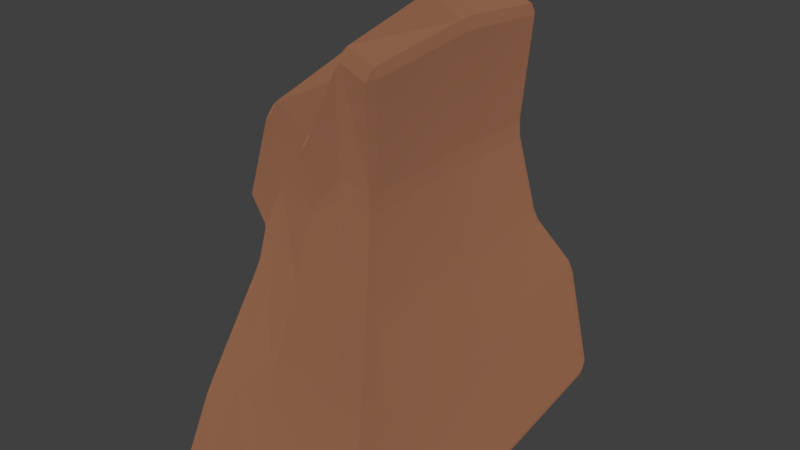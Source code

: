 # Source: kamien_duzy1.blend  (saved by Blender 2.79.0; exported with 4.5.12 LTS)
import bpy
from mathutils import Matrix  # noqa: F401  (used for matrix-valued properties, if any)

bpy.ops.wm.read_factory_settings(use_empty=True)
scene = bpy.context.scene
scene.name = 'Scene'

# ---- collections
col_collection_1 = bpy.data.collections.new('Collection 1'); scene.collection.children.link(col_collection_1)

# ---- materials (node trees are filled in below, after node groups)
mat_stone_001 = bpy.data.materials.new('Stone.001')
mat_stone_001.alpha_threshold = 0.0
mat_stone_001.roughness = 0.5

# ---- material node trees
mat_stone_001.use_nodes = True; mat_stone_001.node_tree.nodes.clear()
_N = mat_stone_001.node_tree.nodes; _L = mat_stone_001.node_tree.links
n0 = _N.new('ShaderNodeOutputMaterial'); n0.name = 'Material Output'; n0.location = (300, 300)
n1 = _N.new('ShaderNodeBsdfDiffuse'); n1.name = 'Diffuse BSDF'; n1.location = (10, 300)
n1.inputs[0].default_value = (0.2598, 0.1153, 0.06434, 1.0)
n1.inputs[1].default_value = 0.8333
_L.new(n1.outputs[0], n0.inputs[0])
n0.is_active_output = True

# ---- world
world_world = bpy.data.worlds.new('World'); scene.world = world_world
world_world.color = (0.05088, 0.05088, 0.05088)
world_world.use_sun_shadow = False
world_world.sun_shadow_jitter_overblur = 0.0
world_world.cycles.sampling_method = 'MANUAL'

# ---- meshes
me_cube_008 = bpy.data.meshes.new('Cube.008')
me_cube_008.from_pydata([(-1.598, -1.495, 0.08024), (-1.581, -1.606, 0.1157), (-1.632, -1.476, 0.1089), (-1.202, -0.8712, 1.505), (-1.155, -0.9513, 1.544), (-1.175, -0.8785, 1.559), (-1.632, 1.488, 0.1089), (-1.581, 1.606, 0.1157), (-1.598, 1.507, 0.08024), (-1.198, 0.8751, 1.493), (-1.171, 0.8823, 1.553), (-1.15, 0.9484, 1.538), (1.625, -1.476, 0.1381), (1.539, -1.606, 0.1449), (1.565, -1.495, 0.08024), (0.9425, -0.8834, 2.296), (0.8949, -0.8781, 2.347), (0.8779, -0.9497, 2.29), (1.539, 1.606, 0.1449), (1.625, 1.488, 0.1381), (1.565, 1.507, 0.08024), (0.9708, 0.9381, 2.326), (0.9854, 0.8728, 2.382), (1.012, 0.8773, 2.323), (-1.072, -0.9446, 1.147), (-1.042, -1.027, 1.144), (-1.002, -0.9912, 1.214), (-1.032, -0.9083, 1.216), (-0.9984, 0.9887, 1.214), (-1.038, 1.025, 1.146), (-1.069, 0.9493, 1.148), (-1.029, 0.9132, 1.217), (1.071, 0.9799, 1.221), (1.113, 1.017, 1.155), (1.055, 1.095, 1.153), (1.013, 1.058, 1.22), (1.011, -1.058, 1.219), (1.055, -1.095, 1.153), (1.113, -1.009, 1.155), (1.069, -0.9725, 1.22), (-1.513, 1.396, 0.4468), (-1.575, 1.295, 0.4282), (-1.529, 1.247, 0.5139), (-1.467, 1.347, 0.5325), (1.477, 1.295, 0.7828), (1.403, 1.396, 0.7838), (1.361, 1.354, 0.8676), (1.435, 1.253, 0.8665), (1.403, -1.396, 0.7838), (1.477, -1.285, 0.7828), (1.435, -1.243, 0.8665), (1.361, -1.354, 0.8676), (-1.529, -1.237, 0.5138), (-1.575, -1.285, 0.4282), (-1.513, -1.396, 0.4468), (-1.467, -1.348, 0.5324), (-1.159, 1.507, 0.08024), (-1.134, 1.606, 0.1304), (-1.032, 1.606, 0.1304), (-1.057, 1.507, 0.08024), (-0.7206, 0.9888, 2.052), (-0.7284, 0.9228, 2.099), (-0.6451, 0.9237, 2.131), (-0.6373, 0.9896, 2.084), (-1.159, -1.495, 0.08024), (-1.057, -1.495, 0.08024), (-1.032, -1.606, 0.1304), (-1.134, -1.606, 0.1304), (-0.721, -0.989, 1.988), (-0.6431, -0.9881, 2.017), (-0.6509, -0.9152, 2.066), (-0.7288, -0.916, 2.037), (-0.7423, -1.021, 1.22), (-0.7617, -1.057, 1.149), (-0.6983, -1.063, 1.147), (-0.679, -1.026, 1.218), (-0.7407, 1.019, 1.224), (-0.6777, 1.025, 1.222), (-0.6971, 1.061, 1.148), (-0.7601, 1.055, 1.15), (-0.9314, 1.35, 0.6785), (-0.8249, 1.35, 0.7077), (-0.8547, 1.396, 0.6231), (-0.9612, 1.396, 0.5939), (-0.9316, -1.351, 0.6784), (-0.9612, -1.396, 0.5939), (-0.8547, -1.396, 0.6231), (-0.8251, -1.351, 0.7076), (-0.1634, 0.9565, 1.903), (-0.1643, 0.8919, 1.95), (-0.06891, 0.879, 1.976), (-0.06798, 0.9436, 1.929), (-0.3543, -1.495, 0.08024), (-0.2178, -1.495, 0.08024), (-0.2072, -1.606, 0.1449), (-0.3437, -1.606, 0.1449), (-0.235, 1.051, 1.205), (-0.1458, 1.054, 1.204), (-0.147, 1.091, 1.152), (-0.2362, 1.088, 1.153), (-0.2281, 1.353, 0.8529), (-0.1104, 1.353, 0.8675), (-0.1174, 1.396, 0.7838), (-0.2351, 1.396, 0.7693), (-0.3543, 1.507, 0.08024), (-0.3437, 1.606, 0.1449), (-0.2072, 1.606, 0.1449), (-0.2178, 1.507, 0.08024), (-0.2299, -0.941, 1.875), (-0.1582, -0.9276, 1.898), (-0.1567, -0.8555, 1.946), (-0.2284, -0.8689, 1.923), (-0.2364, -1.089, 1.153), (-0.147, -1.091, 1.152), (-0.1482, -1.054, 1.204), (-0.2375, -1.051, 1.204), (-0.2351, -1.396, 0.7693), (-0.1174, -1.396, 0.7838), (-0.1104, -1.353, 0.8675), (-0.2281, -1.353, 0.8529), (0.5842, 0.8413, 2.414), (0.4974, 0.8418, 2.379), (0.5015, 0.7804, 2.441), (0.5882, 0.7799, 2.475), (0.747, -1.495, 0.08024), (0.7391, -1.606, 0.1449), (0.5923, -1.606, 0.1449), (0.6001, -1.495, 0.08024), (0.4861, 1.052, 1.222), (0.5031, 1.094, 1.153), (0.4054, 1.093, 1.152), (0.3884, 1.052, 1.222), (0.6875, 1.353, 0.8675), (0.705, 1.396, 0.7838), (0.5806, 1.396, 0.7838), (0.563, 1.353, 0.8675), (0.6001, 1.507, 0.08024), (0.5923, 1.606, 0.1449), (0.7391, 1.606, 0.1449), (0.747, 1.507, 0.08024), (0.22, -0.8349, 2.28), (0.3066, -0.8369, 2.314), (0.3202, -0.7696, 2.379), (0.2336, -0.7677, 2.345), (0.3788, -1.052, 1.219), (0.4054, -1.093, 1.152), (0.5031, -1.094, 1.153), (0.4765, -1.052, 1.219), (0.563, -1.353, 0.8675), (0.5806, -1.396, 0.7838), (0.705, -1.396, 0.7838), (0.6875, -1.353, 0.8675), (-1.76, -0.05248, 0.03682), (-1.76, 0.1968, 0.03682), (-1.722, 0.1978, 0.005311), (-1.722, -0.05148, 0.005311), (-1.28, 0.1139, 1.538), (-1.28, -0.0317, 1.539), (-1.251, -0.03146, 1.603), (-1.251, 0.1142, 1.602), (1.702, 0.1978, 0.005311), (1.768, 0.1968, 0.06892), (1.768, -0.05248, 0.06892), (1.702, -0.05148, 0.005311), (1.073, -0.03826, 2.377), (1.079, 0.1089, 2.379), (1.039, 0.1089, 2.441), (1.033, -0.03826, 2.439), (1.167, -0.03663, 1.239), (1.214, -0.03465, 1.169), (1.214, 0.1298, 1.169), (1.167, 0.1278, 1.239), (-1.114, 0.1195, 1.23), (-1.158, 0.1213, 1.155), (-1.159, -0.03117, 1.155), (-1.114, -0.03294, 1.23), (-1.648, 0.1653, 0.4753), (-1.699, 0.1678, 0.3818), (-1.699, -0.04347, 0.3818), (-1.648, -0.04592, 0.4753), (1.561, -0.0457, 0.8574), (1.608, -0.04347, 0.7653), (1.608, 0.1678, 0.7653), (1.561, 0.1655, 0.8574), (-0.781, -0.03396, 2.16), (-0.6939, -0.03335, 2.205), (-0.6939, 0.1201, 2.211), (-0.781, 0.1194, 2.165), (-1.248, -0.05148, 0.005311), (-1.248, 0.1978, 0.005311), (-1.136, 0.1978, 0.005311), (-1.136, -0.05148, 0.005311), (-0.2128, -0.02387, 2.131), (-0.1197, -0.02434, 2.156), (-0.1138, 0.1213, 2.158), (-0.207, 0.1218, 2.133), (-0.3771, -0.05148, 0.005311), (-0.3771, 0.1978, 0.005311), (-0.227, 0.1978, 0.005311), (-0.227, -0.05148, 0.005311), (0.4056, -0.02508, 2.508), (0.5023, -0.02616, 2.531), (0.526, 0.1009, 2.539), (0.4294, 0.102, 2.517), (0.818, -0.05148, 0.005311), (0.6566, -0.05148, 0.005311), (0.6566, 0.1978, 0.005311), (0.818, 0.1978, 0.005311), (-1.019, -0.9079, 1.39), (-1.055, -0.8352, 1.375), (-1.041, -0.8385, 1.351), (-1.005, -0.9113, 1.367), (-1.041, 0.8467, 1.346), (-1.055, 0.8432, 1.369), (-1.018, 0.9095, 1.387), (-1.004, 0.9129, 1.364), (0.8786, 0.9009, 1.671), (0.8739, 0.8917, 1.763), (0.9176, 0.8303, 1.762), (0.9223, 0.8395, 1.671), (0.8954, -0.8363, 1.66), (0.8847, -0.8282, 1.749), (0.8314, -0.8954, 1.746), (0.8422, -0.9036, 1.657), (-0.6779, -0.9147, 1.539), (-0.6127, -0.9133, 1.551), (-0.6094, -0.9107, 1.618), (-0.6747, -0.9121, 1.606), (-0.6778, 0.9164, 1.564), (-0.6747, 0.914, 1.637), (-0.6071, 0.9131, 1.65), (-0.6102, 0.9155, 1.577), (-0.2213, -0.9015, 1.496), (-0.1496, -0.8962, 1.505), (-0.1492, -0.8865, 1.56), (-0.2209, -0.8918, 1.551), (-0.1952, 0.9088, 1.507), (-0.189, 0.9005, 1.563), (-0.1077, 0.8954, 1.574), (-0.1139, 0.9038, 1.517), (0.2685, -0.8582, 1.652), (0.3495, -0.8588, 1.666), (0.3351, -0.8401, 1.757), (0.2541, -0.8395, 1.744), (0.4576, 0.8624, 1.705), (0.3765, 0.8626, 1.691), (0.3858, 0.8444, 1.791), (0.4669, 0.8441, 1.805), (0.9953, -0.03064, 1.7), (0.9978, 0.1063, 1.701), (0.9902, 0.1054, 1.796), (0.9878, -0.03152, 1.795), (-1.112, 0.1097, 1.373), (-1.112, -0.02913, 1.373), (-1.126, -0.02933, 1.399), (-1.126, 0.1095, 1.399)], [], [(13, 48, 150, 125), (52, 24, 174, 179), (19, 44, 182, 161), (184, 158, 5, 71), (162, 181, 49, 12), (7, 40, 83, 57), (72, 224, 211, 26), (51, 37, 146, 151), (47, 33, 170, 183), (43, 29, 79, 80), (61, 10, 159, 187), (22, 123, 202, 166), (167, 201, 142, 16), (155, 188, 64, 0), (191, 196, 92, 65), (8, 56, 189, 154), (28, 215, 228, 76), (81, 78, 99, 100), (115, 232, 225, 75), (209, 3, 157, 254), (192, 185, 70, 111), (255, 156, 9, 213), (144, 240, 233, 114), (243, 140, 109, 234), (199, 205, 127, 93), (89, 62, 186, 195), (77, 231, 236, 96), (235, 108, 69, 226), (95, 116, 86, 66), (204, 163, 14, 124), (36, 223, 241, 147), (222, 17, 141, 242), (251, 164, 15, 221), (107, 136, 206, 198), (97, 239, 245, 131), (101, 98, 130, 135), (126, 149, 117, 94), (200, 193, 110, 143), (218, 23, 165, 250), (58, 82, 103, 105), (238, 91, 121, 246), (153, 177, 41, 6), (230, 63, 88, 237), (139, 20, 160, 207), (67, 85, 54, 1), (27, 210, 253, 175), (32, 219, 249, 171), (214, 11, 60, 229), (138, 133, 45, 18), (247, 120, 21, 217), (227, 68, 4, 208), (84, 73, 25, 55), (168, 248, 220, 39), (106, 102, 134, 137), (59, 104, 197, 190), (122, 90, 194, 203), (148, 145, 113, 118), (128, 244, 216, 35), (119, 112, 74, 87), (172, 252, 212, 31), (180, 169, 38, 50), (132, 129, 34, 46), (176, 173, 30, 42), (0, 1, 2), (3, 4, 5), (6, 7, 8), (9, 10, 11), (12, 13, 14), (15, 16, 17), (18, 19, 20), (21, 22, 23), (24, 25, 26, 27), (28, 29, 30, 31), (32, 33, 34, 35), (36, 37, 38, 39), (40, 41, 42, 43), (44, 45, 46, 47), (48, 49, 50, 51), (52, 53, 54, 55), (56, 57, 58, 59), (60, 61, 62, 63), (64, 65, 66, 67), (68, 69, 70, 71), (72, 73, 74, 75), (76, 77, 78, 79), (80, 81, 82, 83), (84, 85, 86, 87), (88, 89, 90, 91), (92, 93, 94, 95), (96, 97, 98, 99), (100, 101, 102, 103), (104, 105, 106, 107), (108, 109, 110, 111), (112, 113, 114, 115), (116, 117, 118, 119), (120, 121, 122, 123), (124, 125, 126, 127), (128, 129, 130, 131), (132, 133, 134, 135), (136, 137, 138, 139), (140, 141, 142, 143), (144, 145, 146, 147), (148, 149, 150, 151), (152, 153, 154, 155), (156, 157, 158, 159), (160, 161, 162, 163), (164, 165, 166, 167), (168, 169, 170, 171), (172, 173, 174, 175), (176, 177, 178, 179), (180, 181, 182, 183), (184, 185, 186, 187), (188, 189, 190, 191), (192, 193, 194, 195), (196, 197, 198, 199), (200, 201, 202, 203), (204, 205, 206, 207), (208, 209, 210, 211), (212, 213, 214, 215), (216, 217, 218, 219), (220, 221, 222, 223), (224, 225, 226, 227), (228, 229, 230, 231), (232, 233, 234, 235), (236, 237, 238, 239), (240, 241, 242, 243), (244, 245, 246, 247), (248, 249, 250, 251), (252, 253, 254, 255), (155, 0, 2, 152), (208, 4, 3, 209), (159, 10, 9, 156), (40, 7, 6, 41), (56, 8, 7, 57), (123, 22, 21, 120), (44, 19, 18, 45), (160, 20, 19, 161), (167, 16, 15, 164), (48, 13, 12, 49), (124, 14, 13, 125), (71, 5, 4, 68), (55, 25, 24, 52), (215, 28, 31, 212), (219, 32, 35, 216), (223, 36, 39, 220), (72, 26, 25, 73), (168, 39, 38, 169), (128, 35, 34, 129), (172, 31, 30, 173), (29, 43, 42, 30), (33, 47, 46, 34), (37, 51, 50, 38), (1, 54, 53, 2), (176, 42, 41, 177), (132, 46, 45, 133), (180, 50, 49, 181), (84, 55, 54, 85), (104, 59, 58, 105), (10, 61, 60, 11), (0, 64, 67, 1), (111, 70, 69, 108), (115, 75, 74, 112), (28, 76, 79, 29), (43, 80, 83, 40), (119, 87, 86, 116), (85, 67, 66, 86), (82, 58, 57, 83), (78, 81, 80, 79), (73, 84, 87, 74), (184, 71, 70, 185), (191, 65, 64, 188), (224, 72, 75, 225), (231, 77, 76, 228), (62, 89, 88, 63), (65, 92, 95, 66), (77, 96, 99, 78), (81, 100, 103, 82), (136, 107, 106, 137), (143, 110, 109, 140), (144, 114, 113, 145), (148, 118, 117, 149), (232, 115, 114, 233), (192, 111, 110, 193), (112, 119, 118, 113), (116, 95, 94, 117), (102, 106, 105, 103), (98, 101, 100, 99), (199, 93, 92, 196), (239, 97, 96, 236), (90, 122, 121, 91), (93, 127, 126, 94), (97, 131, 130, 98), (101, 135, 134, 102), (20, 139, 138, 18), (16, 142, 141, 17), (36, 147, 146, 37), (51, 151, 150, 48), (149, 126, 125, 150), (145, 148, 151, 146), (200, 143, 142, 201), (240, 144, 147, 241), (133, 138, 137, 134), (129, 132, 135, 130), (204, 124, 127, 205), (244, 128, 131, 245), (8, 154, 153, 6), (5, 158, 157, 3), (14, 163, 162, 12), (22, 166, 165, 23), (32, 171, 170, 33), (27, 175, 174, 24), (52, 179, 178, 53), (47, 183, 182, 44), (61, 187, 186, 62), (59, 190, 189, 56), (89, 195, 194, 90), (107, 198, 197, 104), (122, 203, 202, 123), (139, 207, 206, 136), (205, 199, 198, 206), (201, 167, 166, 202), (196, 191, 190, 197), (193, 200, 203, 194), (188, 155, 154, 189), (185, 192, 195, 186), (181, 162, 161, 182), (177, 153, 152, 178), (173, 176, 179, 174), (169, 180, 183, 170), (158, 184, 187, 159), (163, 204, 207, 160), (248, 168, 171, 249), (252, 172, 175, 253), (26, 211, 210, 27), (11, 214, 213, 9), (23, 218, 217, 21), (17, 222, 221, 15), (68, 227, 226, 69), (63, 230, 229, 60), (108, 235, 234, 109), (91, 238, 237, 88), (140, 243, 242, 141), (120, 247, 246, 121), (164, 251, 250, 165), (156, 255, 254, 157), (209, 254, 253, 210), (218, 250, 249, 219), (238, 246, 245, 239), (222, 242, 241, 223), (230, 237, 236, 231), (243, 234, 233, 240), (214, 229, 228, 215), (235, 226, 225, 232), (227, 208, 211, 224), (251, 221, 220, 248), (247, 217, 216, 244), (255, 213, 212, 252), (2, 53, 178, 152)])
me_cube_008.materials.append(mat_stone_001)
me_cube_008.use_remesh_preserve_volume = False
me_cube_008.use_remesh_preserve_attributes = False
me_cube_008.use_mirror_vertex_groups = False
me_cube_008.update()

# ---- objects
ob_cube_007 = bpy.data.objects.new('Cube.007', me_cube_008)

# ---- transforms, parenting, visibility, modifiers, constraints
ob_cube_007.location = (0.0, 0.0, 0.0)
ob_cube_007.scale = (1.855, 3.245, 5.014)
ob_cube_007.lineart.crease_threshold = 0.0

# ---- collection membership
col_collection_1.objects.link(ob_cube_007)

# ---- scene / render settings (as saved in the file)
scene.frame_start = 1; scene.frame_end = 250; scene.frame_set(1)
scene.render.engine = 'CYCLES'
scene.render.resolution_percentage = 50
scene.render.dither_intensity = 0.0
scene.cycles.use_denoising = False
scene.cycles.samples = 128
scene.cycles.sampling_pattern = 'TABULATED_SOBOL'
scene.cycles.use_adaptive_sampling = False
scene.cycles.use_light_tree = False
scene.cycles.blur_glossy = 0.0
scene.cycles.sample_clamp_indirect = 0.0
scene.view_settings.view_transform = 'Standard'
bpy.context.view_layer.update()

# ---- added for rendering (the .blend has no active camera and no usable light): camera, sun
cam_auto = bpy.data.cameras.new('AutoCamera')
cam_auto.lens = 50.0
cam_auto.sensor_width = 36.0
cam_auto.clip_end = 1000.0
ob_auto_camera = bpy.data.objects.new('AutoCamera', cam_auto)
scene.collection.objects.link(ob_auto_camera)
ob_auto_camera.location = (16.3762, -19.6426, 19.4752)
ob_auto_camera.rotation_euler = (1.09748, -7.21219e-08, 0.694738)
scene.camera = ob_auto_camera
light_auto_sun = bpy.data.lights.new('AutoSun', 'SUN')
light_auto_sun.energy = 3.0
light_auto_sun.angle = 0.0523599
ob_auto_sun = bpy.data.objects.new('AutoSun', light_auto_sun)
scene.collection.objects.link(ob_auto_sun)
ob_auto_sun.rotation_euler = (0.872665, 0.174533, 0.523599)
bpy.context.view_layer.update()
